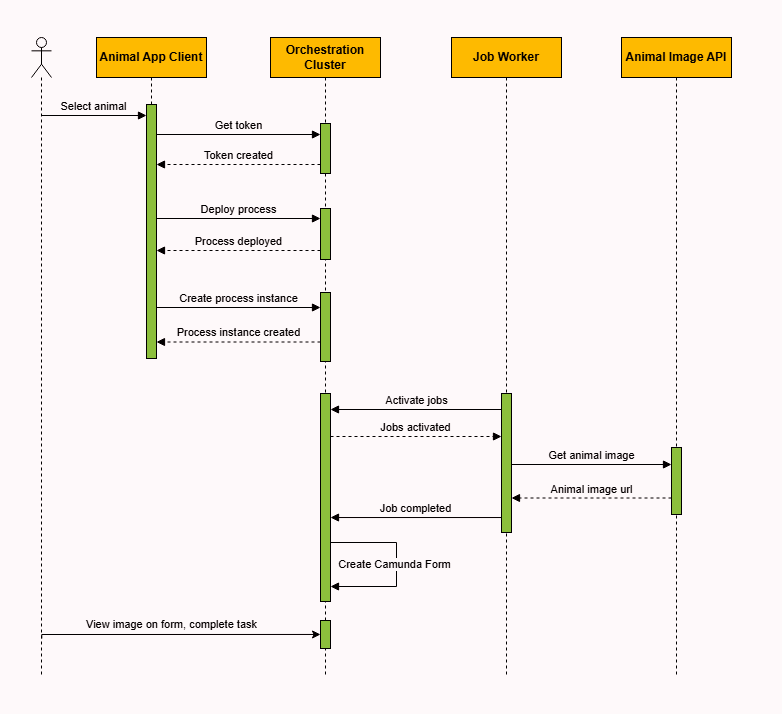

The diagram above was exported from draw.io. Its source (the exported page's mxGraphModel, read from the mxfile embedded in the PNG):
<mxGraphModel dx="1240" dy="681" grid="0" gridSize="10" guides="1" tooltips="1" connect="1" arrows="1" fold="1" page="1" pageScale="1" pageWidth="850" pageHeight="1100" background="light-dark(#FFFFFF,#FFFFFF)" math="0" shadow="0">
  <root>
    <mxCell id="0" />
    <mxCell id="1" parent="0" />
    <mxCell id="XA13Vz6MG6b8mRq90u4U-8" parent="1" style="shape=umlLifeline;perimeter=lifelinePerimeter;whiteSpace=wrap;html=1;container=1;dropTarget=0;collapsible=0;recursiveResize=0;outlineConnect=0;portConstraint=eastwest;newEdgeStyle={&quot;curved&quot;:0,&quot;rounded&quot;:0};labelBackgroundColor=none;strokeColor=light-dark(#000000,#000000);strokeWidth=1;fillColor=light-dark(#000000,#FEC000);fillStyle=auto;fontColor=light-dark(#000000,#000000);fontStyle=1" value="Animal App Client" vertex="1">
      <mxGeometry height="321" width="110" x="135" y="80" as="geometry" />
    </mxCell>
    <mxCell id="XA13Vz6MG6b8mRq90u4U-6" parent="XA13Vz6MG6b8mRq90u4U-8" style="html=1;points=[[0,0,0,0,5],[0,1,0,0,-5],[1,0,0,0,5],[1,1,0,0,-5]];perimeter=orthogonalPerimeter;outlineConnect=0;targetShapes=umlLifeline;portConstraint=eastwest;newEdgeStyle={&quot;curved&quot;:0,&quot;rounded&quot;:0};fillColor=light-dark(#000000,#8CC540);strokeColor=light-dark(#000000,#000000);" value="" vertex="1">
      <mxGeometry height="254" width="10" x="50" y="67" as="geometry" />
    </mxCell>
    <mxCell id="XA13Vz6MG6b8mRq90u4U-45" edge="1" parent="1" style="edgeStyle=orthogonalEdgeStyle;rounded=0;orthogonalLoop=1;jettySize=auto;html=1;curved=0;fontColor=light-dark(#000000,#000000);labelBackgroundColor=none;strokeColor=light-dark(#000000,#000000);">
      <mxGeometry relative="1" as="geometry">
        <Array as="points">
          <mxPoint x="80" y="677" />
        </Array>
        <mxPoint x="80.29797979797979" y="680.9999999999999" as="sourcePoint" />
        <mxPoint x="359" y="676.9565217391305" as="targetPoint" />
      </mxGeometry>
    </mxCell>
    <mxCell id="XA13Vz6MG6b8mRq90u4U-46" connectable="0" parent="XA13Vz6MG6b8mRq90u4U-45" style="edgeLabel;html=1;align=center;verticalAlign=middle;resizable=0;points=[];labelBackgroundColor=none;fontColor=light-dark(#000000,#000000);fontSize=11;" value="View image on form, complete task" vertex="1">
      <mxGeometry relative="1" x="0.1917" as="geometry">
        <mxPoint x="-35" y="-10" as="offset" />
      </mxGeometry>
    </mxCell>
    <mxCell id="XA13Vz6MG6b8mRq90u4U-9" parent="1" style="shape=umlLifeline;perimeter=lifelinePerimeter;whiteSpace=wrap;html=1;container=1;dropTarget=0;collapsible=0;recursiveResize=0;outlineConnect=0;portConstraint=eastwest;newEdgeStyle={&quot;curved&quot;:0,&quot;rounded&quot;:0};participant=umlActor;strokeColor=light-dark(#000000,#000000);fillColor=none;" value="" vertex="1">
      <mxGeometry height="640" width="20" x="70" y="80" as="geometry" />
    </mxCell>
    <mxCell id="XA13Vz6MG6b8mRq90u4U-12" edge="1" parent="1" style="html=1;verticalAlign=bottom;endArrow=block;curved=0;rounded=0;fontSize=11;labelBackgroundColor=none;fontColor=light-dark(#000000,#000000);strokeColor=light-dark(#000000,#000000);strokeWidth=1;" value="Select animal">
      <mxGeometry relative="1" width="80" as="geometry">
        <mxPoint x="80.16666666666663" y="158" as="sourcePoint" />
        <mxPoint x="185" y="158" as="targetPoint" />
      </mxGeometry>
    </mxCell>
    <mxCell id="XA13Vz6MG6b8mRq90u4U-13" parent="1" style="shape=umlLifeline;perimeter=lifelinePerimeter;whiteSpace=wrap;html=1;container=1;dropTarget=0;collapsible=0;recursiveResize=0;outlineConnect=0;portConstraint=eastwest;newEdgeStyle={&quot;curved&quot;:0,&quot;rounded&quot;:0};labelBackgroundColor=none;strokeColor=light-dark(#000000,#000000);fillColor=light-dark(#000000,#FEC000);fillStyle=auto;strokeWidth=1;align=center;verticalAlign=middle;fontFamily=Helvetica;fontSize=12;fontColor=light-dark(#000000,#000000);fontStyle=1;" value="Orchestration Cluster" vertex="1">
      <mxGeometry height="640" width="110" x="309" y="80" as="geometry" />
    </mxCell>
    <mxCell id="XA13Vz6MG6b8mRq90u4U-14" parent="XA13Vz6MG6b8mRq90u4U-13" style="html=1;points=[[0,0,0,0,5],[0,1,0,0,-5],[1,0,0,0,5],[1,1,0,0,-5]];perimeter=orthogonalPerimeter;outlineConnect=0;targetShapes=umlLifeline;portConstraint=eastwest;newEdgeStyle={&quot;curved&quot;:0,&quot;rounded&quot;:0};fillStyle=auto;strokeColor=light-dark(#000000,#000000);strokeWidth=1;align=center;verticalAlign=middle;fontFamily=Helvetica;fontSize=12;fontColor=default;fontStyle=1;labelBackgroundColor=none;fillColor=light-dark(#000000,#8CC540);" value="" vertex="1">
      <mxGeometry height="50" width="10" x="50" y="86" as="geometry" />
    </mxCell>
    <mxCell id="XA13Vz6MG6b8mRq90u4U-18" parent="XA13Vz6MG6b8mRq90u4U-13" style="html=1;points=[[0,0,0,0,5],[0,1,0,0,-5],[1,0,0,0,5],[1,1,0,0,-5]];perimeter=orthogonalPerimeter;outlineConnect=0;targetShapes=umlLifeline;portConstraint=eastwest;newEdgeStyle={&quot;curved&quot;:0,&quot;rounded&quot;:0};fillStyle=auto;strokeColor=light-dark(#000000,#000000);strokeWidth=1;align=center;verticalAlign=middle;fontFamily=Helvetica;fontSize=12;fontColor=default;fontStyle=1;labelBackgroundColor=none;fillColor=light-dark(#000000,#8CC540);" value="" vertex="1">
      <mxGeometry height="51" width="10" x="50" y="171" as="geometry" />
    </mxCell>
    <mxCell id="XA13Vz6MG6b8mRq90u4U-20" parent="XA13Vz6MG6b8mRq90u4U-13" style="html=1;points=[[0,0,0,0,5],[0,1,0,0,-5],[1,0,0,0,5],[1,1,0,0,-5]];perimeter=orthogonalPerimeter;outlineConnect=0;targetShapes=umlLifeline;portConstraint=eastwest;newEdgeStyle={&quot;curved&quot;:0,&quot;rounded&quot;:0};fillStyle=auto;strokeColor=light-dark(#000000,#000000);strokeWidth=1;align=center;verticalAlign=middle;fontFamily=Helvetica;fontSize=12;fontColor=default;fontStyle=1;labelBackgroundColor=none;fillColor=light-dark(#000000,#8CC540);" value="" vertex="1">
      <mxGeometry height="69" width="10" x="50" y="255" as="geometry" />
    </mxCell>
    <mxCell id="XA13Vz6MG6b8mRq90u4U-38" parent="XA13Vz6MG6b8mRq90u4U-13" style="html=1;points=[[0,0,0,0,5],[0,1,0,0,-5],[1,0,0,0,5],[1,1,0,0,-5]];perimeter=orthogonalPerimeter;outlineConnect=0;targetShapes=umlLifeline;portConstraint=eastwest;newEdgeStyle={&quot;curved&quot;:0,&quot;rounded&quot;:0};fillStyle=auto;strokeColor=light-dark(#000000,#000000);strokeWidth=1;align=center;verticalAlign=middle;fontFamily=Helvetica;fontSize=12;fontColor=default;fontStyle=1;labelBackgroundColor=none;fillColor=light-dark(#000000,#8CC540);" value="" vertex="1">
      <mxGeometry height="28" width="10" x="50" y="583" as="geometry" />
    </mxCell>
    <mxCell id="XA13Vz6MG6b8mRq90u4U-15" edge="1" parent="1" style="html=1;verticalAlign=bottom;endArrow=block;curved=0;rounded=0;fontSize=11;fontColor=light-dark(#000000,#000000);labelBackgroundColor=none;strokeColor=light-dark(#000000,#000000);strokeWidth=1;" target="XA13Vz6MG6b8mRq90u4U-14" value="Get token">
      <mxGeometry relative="1" width="80" as="geometry">
        <mxPoint as="offset" />
        <mxPoint x="195" y="177" as="sourcePoint" />
        <mxPoint x="335" y="177" as="targetPoint" />
      </mxGeometry>
    </mxCell>
    <mxCell id="XA13Vz6MG6b8mRq90u4U-16" edge="1" parent="1" source="XA13Vz6MG6b8mRq90u4U-14" style="html=1;verticalAlign=bottom;endArrow=block;curved=0;rounded=0;fontSize=11;fontColor=light-dark(#000000,#000000);labelBackgroundColor=none;strokeColor=light-dark(#000000,#000000);strokeWidth=1;dashed=1;" value="Token created">
      <mxGeometry relative="1" width="80" x="-0.0032" as="geometry">
        <mxPoint as="offset" />
        <mxPoint x="335" y="207" as="sourcePoint" />
        <mxPoint x="195" y="207" as="targetPoint" />
      </mxGeometry>
    </mxCell>
    <mxCell id="XA13Vz6MG6b8mRq90u4U-17" edge="1" parent="1" style="html=1;verticalAlign=bottom;endArrow=block;curved=0;rounded=0;fontSize=11;fontColor=light-dark(#000000,#000000);labelBackgroundColor=none;strokeColor=light-dark(#000000,#000000);strokeWidth=1;" target="XA13Vz6MG6b8mRq90u4U-18" value="Deploy process">
      <mxGeometry relative="1" width="80" as="geometry">
        <mxPoint as="offset" />
        <mxPoint x="195" y="261" as="sourcePoint" />
        <mxPoint x="335" y="261" as="targetPoint" />
      </mxGeometry>
    </mxCell>
    <mxCell id="XA13Vz6MG6b8mRq90u4U-19" edge="1" parent="1" source="XA13Vz6MG6b8mRq90u4U-18" style="html=1;verticalAlign=bottom;endArrow=block;curved=0;rounded=0;fontSize=11;fontColor=light-dark(#000000,#000000);labelBackgroundColor=none;strokeColor=light-dark(#000000,#000000);strokeWidth=1;dashed=1;" value="Process deployed">
      <mxGeometry relative="1" width="80" as="geometry">
        <mxPoint as="offset" />
        <mxPoint x="335" y="293" as="sourcePoint" />
        <mxPoint x="195" y="293" as="targetPoint" />
      </mxGeometry>
    </mxCell>
    <mxCell id="XA13Vz6MG6b8mRq90u4U-21" edge="1" parent="1" style="html=1;verticalAlign=bottom;endArrow=block;curved=0;rounded=0;fontSize=11;fontColor=light-dark(#000000,#000000);labelBackgroundColor=none;strokeColor=light-dark(#000000,#000000);strokeWidth=1;" target="XA13Vz6MG6b8mRq90u4U-20" value="Create process instance">
      <mxGeometry relative="1" width="80" x="0.0008" as="geometry">
        <mxPoint as="offset" />
        <mxPoint x="195" y="350" as="sourcePoint" />
        <mxPoint x="580" y="350" as="targetPoint" />
      </mxGeometry>
    </mxCell>
    <mxCell id="XA13Vz6MG6b8mRq90u4U-22" parent="1" style="shape=umlLifeline;perimeter=lifelinePerimeter;whiteSpace=wrap;html=1;container=1;dropTarget=0;collapsible=0;recursiveResize=0;outlineConnect=0;portConstraint=eastwest;newEdgeStyle={&quot;curved&quot;:0,&quot;rounded&quot;:0};labelBackgroundColor=none;strokeColor=light-dark(#000000,#000000);fillColor=light-dark(#000000,#FEC000);fillStyle=auto;strokeWidth=1;align=center;verticalAlign=middle;fontFamily=Helvetica;fontSize=12;fontColor=light-dark(#000000,#000000);fontStyle=1;" value="Job Worker" vertex="1">
      <mxGeometry height="640" width="110" x="490" y="80" as="geometry" />
    </mxCell>
    <mxCell id="XA13Vz6MG6b8mRq90u4U-25" parent="XA13Vz6MG6b8mRq90u4U-22" style="html=1;points=[[0,0,0,0,5],[0,1,0,0,-5],[1,0,0,0,5],[1,1,0,0,-5]];perimeter=orthogonalPerimeter;outlineConnect=0;targetShapes=umlLifeline;portConstraint=eastwest;newEdgeStyle={&quot;curved&quot;:0,&quot;rounded&quot;:0};fillStyle=auto;strokeColor=light-dark(#000000,#000000);strokeWidth=1;align=center;verticalAlign=middle;fontFamily=Helvetica;fontSize=12;fontColor=default;fontStyle=1;labelBackgroundColor=none;fillColor=light-dark(#000000,#8CC540);" value="" vertex="1">
      <mxGeometry height="139" width="10" x="50" y="356" as="geometry" />
    </mxCell>
    <mxCell id="XA13Vz6MG6b8mRq90u4U-26" edge="1" parent="1" style="html=1;verticalAlign=bottom;endArrow=block;curved=0;rounded=0;fontSize=11;fontColor=light-dark(#000000,#000000);labelBackgroundColor=none;strokeColor=light-dark(#000000,#000000);strokeWidth=1;dashed=1;" value="Process instance created">
      <mxGeometry relative="1" width="80" as="geometry">
        <mxPoint as="offset" />
        <mxPoint x="359" y="384.5" as="sourcePoint" />
        <mxPoint x="195" y="384.5" as="targetPoint" />
      </mxGeometry>
    </mxCell>
    <mxCell id="XA13Vz6MG6b8mRq90u4U-28" edge="1" parent="1" style="html=1;verticalAlign=bottom;endArrow=block;curved=0;rounded=0;fontSize=11;fontColor=light-dark(#000000,#000000);labelBackgroundColor=none;strokeColor=light-dark(#000000,#000000);strokeWidth=1;dashed=1;" value="Jobs activated">
      <mxGeometry relative="1" width="80" as="geometry">
        <mxPoint as="offset" />
        <mxPoint x="369" y="479" as="sourcePoint" />
        <mxPoint x="540" y="478.9999999999999" as="targetPoint" />
      </mxGeometry>
    </mxCell>
    <mxCell id="XA13Vz6MG6b8mRq90u4U-30" edge="1" parent="1" style="html=1;verticalAlign=bottom;endArrow=block;curved=0;rounded=0;fontSize=10;" target="XA13Vz6MG6b8mRq90u4U-29" value="">
      <mxGeometry relative="1" width="80" as="geometry">
        <mxPoint as="offset" />
        <mxPoint x="363.5" y="436" as="sourcePoint" />
        <mxPoint x="552" y="446" as="targetPoint" />
      </mxGeometry>
    </mxCell>
    <mxCell id="XA13Vz6MG6b8mRq90u4U-29" parent="1" style="html=1;points=[[0,0,0,0,5],[0,1,0,0,-5],[1,0,0,0,5],[1,1,0,0,-5]];perimeter=orthogonalPerimeter;outlineConnect=0;targetShapes=umlLifeline;portConstraint=eastwest;newEdgeStyle={&quot;curved&quot;:0,&quot;rounded&quot;:0};strokeColor=light-dark(#000000,#000000);align=center;verticalAlign=middle;fontFamily=Helvetica;fontSize=12;fontColor=default;fillColor=light-dark(#000000,#8CC540);" value="" vertex="1">
      <mxGeometry height="208" width="10" x="359" y="436" as="geometry" />
    </mxCell>
    <mxCell id="XA13Vz6MG6b8mRq90u4U-31" edge="1" parent="1" style="html=1;verticalAlign=bottom;endArrow=block;curved=0;rounded=0;fontSize=11;fontColor=light-dark(#000000,#000000);labelBackgroundColor=none;strokeColor=light-dark(#000000,#000000);strokeWidth=1;" value="Activate jobs">
      <mxGeometry relative="1" width="80" x="0.0002" as="geometry">
        <mxPoint as="offset" />
        <mxPoint x="540" y="452" as="sourcePoint" />
        <mxPoint x="369" y="452" as="targetPoint" />
      </mxGeometry>
    </mxCell>
    <mxCell id="XA13Vz6MG6b8mRq90u4U-32" parent="1" style="shape=umlLifeline;perimeter=lifelinePerimeter;whiteSpace=wrap;html=1;container=1;dropTarget=0;collapsible=0;recursiveResize=0;outlineConnect=0;portConstraint=eastwest;newEdgeStyle={&quot;curved&quot;:0,&quot;rounded&quot;:0};labelBackgroundColor=none;strokeColor=light-dark(#000000,#000000);fillColor=light-dark(#000000,#FEC000);fillStyle=auto;strokeWidth=1;align=center;verticalAlign=middle;fontFamily=Helvetica;fontSize=12;fontColor=light-dark(#000000,#000000);fontStyle=1;" value="Animal Image API" vertex="1">
      <mxGeometry height="640" width="110" x="660" y="80" as="geometry" />
    </mxCell>
    <mxCell id="XA13Vz6MG6b8mRq90u4U-35" parent="XA13Vz6MG6b8mRq90u4U-32" style="html=1;points=[[0,0,0,0,5],[0,1,0,0,-5],[1,0,0,0,5],[1,1,0,0,-5]];perimeter=orthogonalPerimeter;outlineConnect=0;targetShapes=umlLifeline;portConstraint=eastwest;newEdgeStyle={&quot;curved&quot;:0,&quot;rounded&quot;:0};fillStyle=auto;strokeColor=light-dark(#000000,#000000);strokeWidth=1;align=center;verticalAlign=middle;fontFamily=Helvetica;fontSize=12;fontColor=default;fontStyle=1;labelBackgroundColor=none;fillColor=light-dark(#000000,#8CC540);" value="" vertex="1">
      <mxGeometry height="67" width="10" x="50" y="410" as="geometry" />
    </mxCell>
    <mxCell id="XA13Vz6MG6b8mRq90u4U-36" edge="1" parent="1" style="html=1;verticalAlign=bottom;endArrow=block;curved=0;rounded=0;fontSize=11;fontColor=light-dark(#000000,#000000);labelBackgroundColor=none;strokeColor=light-dark(#000000,#000000);strokeWidth=1;" value="Get animal image">
      <mxGeometry relative="1" width="80" as="geometry">
        <mxPoint as="offset" />
        <mxPoint x="550" y="507" as="sourcePoint" />
        <mxPoint x="710" y="507" as="targetPoint" />
      </mxGeometry>
    </mxCell>
    <mxCell id="XA13Vz6MG6b8mRq90u4U-37" edge="1" parent="1" style="html=1;verticalAlign=bottom;endArrow=block;curved=0;rounded=0;fontSize=11;fontColor=light-dark(#000000,#000000);labelBackgroundColor=none;strokeColor=light-dark(#000000,#000000);strokeWidth=1;dashed=1;" value="Animal image url">
      <mxGeometry relative="1" width="80" x="0.0002" as="geometry">
        <mxPoint as="offset" />
        <mxPoint x="710" y="540.5" as="sourcePoint" />
        <mxPoint x="550" y="540.5" as="targetPoint" />
      </mxGeometry>
    </mxCell>
    <mxCell id="XA13Vz6MG6b8mRq90u4U-39" edge="1" parent="1" style="html=1;verticalAlign=bottom;endArrow=block;curved=0;rounded=0;fontSize=11;fontColor=light-dark(#000000,#000000);labelBackgroundColor=none;strokeColor=light-dark(#000000,#000000);strokeWidth=1;exitX=0.009;exitY=0.91;exitDx=0;exitDy=0;exitPerimeter=0;" value="Job completed">
      <mxGeometry relative="1" width="80" x="0.002" as="geometry">
        <mxPoint as="offset" />
        <mxPoint x="540.0899999999999" y="560.04" as="sourcePoint" />
        <mxPoint x="369" y="560.04" as="targetPoint" />
      </mxGeometry>
    </mxCell>
    <mxCell id="XA13Vz6MG6b8mRq90u4U-44" edge="1" parent="1" style="html=1;verticalAlign=bottom;endArrow=block;curved=0;rounded=0;strokeColor=light-dark(#000000,#000000);labelBackgroundColor=light-dark(#FFFFFF,#FFFFFF);fontColor=light-dark(#000000,#000000);fontSize=11;" value="&lt;font&gt;Create Camunda Form&lt;/font&gt;">
      <mxGeometry relative="1" width="80" x="0.1018" y="-2" as="geometry">
        <mxPoint as="offset" />
        <Array as="points">
          <mxPoint x="435" y="585" />
          <mxPoint x="435" y="629" />
        </Array>
        <mxPoint x="369" y="585" as="sourcePoint" />
        <mxPoint x="369" y="629" as="targetPoint" />
      </mxGeometry>
    </mxCell>
  </root>
</mxGraphModel>